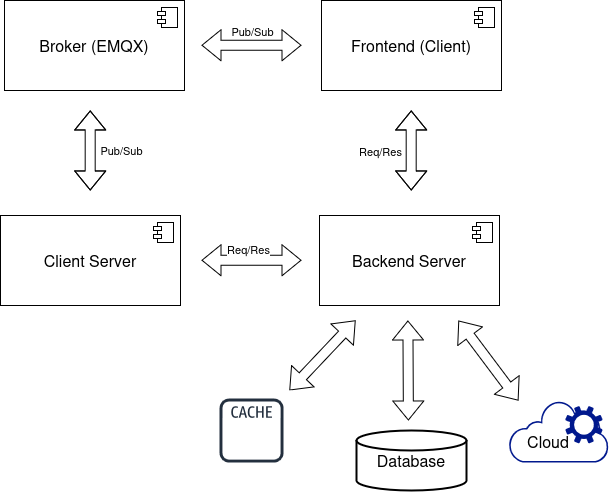

The diagram above was exported from draw.io. Its source (the exported page's mxGraphModel, read from the mxfile embedded in the PNG):
<mxGraphModel dx="1676" dy="1041" grid="1" gridSize="10" guides="1" tooltips="1" connect="1" arrows="1" fold="1" page="1" pageScale="1" pageWidth="850" pageHeight="1100" math="0" shadow="0">
  <root>
    <mxCell id="0" />
    <mxCell id="1" parent="0" />
    <mxCell id="FcI72fb-9qBPQKuyxQNK-2" parent="1" style="html=1;dropTarget=0;whiteSpace=wrap;fontSize=16;" value="&lt;div&gt;Frontend (Client)&lt;/div&gt;" vertex="1">
      <mxGeometry height="90" width="180" x="473" y="280" as="geometry" />
    </mxCell>
    <mxCell id="FcI72fb-9qBPQKuyxQNK-3" parent="FcI72fb-9qBPQKuyxQNK-2" style="shape=module;jettyWidth=8;jettyHeight=4;" value="" vertex="1">
      <mxGeometry height="20" relative="1" width="20" x="1" as="geometry">
        <mxPoint x="-27" y="7" as="offset" />
      </mxGeometry>
    </mxCell>
    <mxCell id="FcI72fb-9qBPQKuyxQNK-4" parent="1" style="html=1;dropTarget=0;whiteSpace=wrap;" value="&lt;div&gt;&lt;font style=&quot;font-size: 16px;&quot;&gt;Backend Server&lt;/font&gt;&lt;/div&gt;" vertex="1">
      <mxGeometry height="90" width="180" x="471" y="495" as="geometry" />
    </mxCell>
    <mxCell id="FcI72fb-9qBPQKuyxQNK-5" parent="FcI72fb-9qBPQKuyxQNK-4" style="shape=module;jettyWidth=8;jettyHeight=4;" value="" vertex="1">
      <mxGeometry height="20" relative="1" width="20" x="1" as="geometry">
        <mxPoint x="-27" y="7" as="offset" />
      </mxGeometry>
    </mxCell>
    <mxCell id="FcI72fb-9qBPQKuyxQNK-6" parent="1" style="html=1;dropTarget=0;whiteSpace=wrap;fontSize=16;" value="&lt;div&gt;Broker (EMQX)&lt;/div&gt;" vertex="1">
      <mxGeometry height="90" width="180" x="156" y="280" as="geometry" />
    </mxCell>
    <mxCell id="FcI72fb-9qBPQKuyxQNK-7" parent="FcI72fb-9qBPQKuyxQNK-6" style="shape=module;jettyWidth=8;jettyHeight=4;" value="" vertex="1">
      <mxGeometry height="20" relative="1" width="20" x="1" as="geometry">
        <mxPoint x="-27" y="7" as="offset" />
      </mxGeometry>
    </mxCell>
    <mxCell id="FcI72fb-9qBPQKuyxQNK-8" parent="1" style="html=1;dropTarget=0;whiteSpace=wrap;fontSize=16;" value="Client Server" vertex="1">
      <mxGeometry height="90" width="180" x="152" y="495" as="geometry" />
    </mxCell>
    <mxCell id="FcI72fb-9qBPQKuyxQNK-9" parent="FcI72fb-9qBPQKuyxQNK-8" style="shape=module;jettyWidth=8;jettyHeight=4;" value="" vertex="1">
      <mxGeometry height="20" relative="1" width="20" x="1" as="geometry">
        <mxPoint x="-27" y="7" as="offset" />
      </mxGeometry>
    </mxCell>
    <mxCell id="FcI72fb-9qBPQKuyxQNK-14" parent="1" style="strokeWidth=2;html=1;shape=mxgraph.flowchart.database;whiteSpace=wrap;" value="&lt;font style=&quot;font-size: 16px;&quot;&gt;Database&lt;/font&gt;" vertex="1">
      <mxGeometry height="60" width="110" x="508" y="710" as="geometry" />
    </mxCell>
    <mxCell id="FcI72fb-9qBPQKuyxQNK-16" edge="1" parent="1" style="shape=flexArrow;endArrow=classic;startArrow=classic;html=1;rounded=0;" value="">
      <mxGeometry height="100" relative="1" width="100" as="geometry">
        <mxPoint x="353" y="324.72" as="sourcePoint" />
        <mxPoint x="453" y="324.72" as="targetPoint" />
      </mxGeometry>
    </mxCell>
    <mxCell id="FcI72fb-9qBPQKuyxQNK-21" connectable="0" parent="FcI72fb-9qBPQKuyxQNK-16" style="edgeLabel;html=1;align=center;verticalAlign=middle;resizable=0;points=[];" value="Pub/Sub" vertex="1">
      <mxGeometry relative="1" x="0.1686" y="4" as="geometry">
        <mxPoint x="-139" y="109" as="offset" />
      </mxGeometry>
    </mxCell>
    <mxCell id="FcI72fb-9qBPQKuyxQNK-18" edge="1" parent="1" style="shape=flexArrow;endArrow=classic;startArrow=classic;html=1;rounded=0;" value="">
      <mxGeometry height="100" relative="1" width="100" as="geometry">
        <mxPoint x="353" y="539.72" as="sourcePoint" />
        <mxPoint x="453" y="539.72" as="targetPoint" />
      </mxGeometry>
    </mxCell>
    <mxCell id="FcI72fb-9qBPQKuyxQNK-19" edge="1" parent="1" style="shape=flexArrow;endArrow=classic;startArrow=classic;html=1;rounded=0;" value="">
      <mxGeometry height="100" relative="1" width="100" as="geometry">
        <Array as="points">
          <mxPoint x="241.72000000000003" y="420" />
        </Array>
        <mxPoint x="241.72000000000003" y="390" as="sourcePoint" />
        <mxPoint x="241.72000000000003" y="470" as="targetPoint" />
      </mxGeometry>
    </mxCell>
    <mxCell id="FcI72fb-9qBPQKuyxQNK-20" edge="1" parent="1" style="shape=flexArrow;endArrow=classic;startArrow=classic;html=1;rounded=0;" value="">
      <mxGeometry height="100" relative="1" width="100" as="geometry">
        <Array as="points">
          <mxPoint x="562.64" y="420" />
        </Array>
        <mxPoint x="562.64" y="390" as="sourcePoint" />
        <mxPoint x="562.64" y="470" as="targetPoint" />
      </mxGeometry>
    </mxCell>
    <mxCell id="FcI72fb-9qBPQKuyxQNK-22" connectable="0" parent="1" style="edgeLabel;html=1;align=center;verticalAlign=middle;resizable=0;points=[];" value="Pub/Sub" vertex="1">
      <mxGeometry x="403" y="310" as="geometry" />
    </mxCell>
    <mxCell id="FcI72fb-9qBPQKuyxQNK-23" connectable="0" parent="1" style="edgeLabel;html=1;align=center;verticalAlign=middle;resizable=0;points=[];" value="Req/Res" vertex="1">
      <mxGeometry x="403" y="530" as="geometry">
        <mxPoint x="-4" y="-2" as="offset" />
      </mxGeometry>
    </mxCell>
    <mxCell id="FcI72fb-9qBPQKuyxQNK-24" connectable="0" parent="1" style="edgeLabel;html=1;align=center;verticalAlign=middle;resizable=0;points=[];" value="Req/Res" vertex="1">
      <mxGeometry x="487" y="436" as="geometry">
        <mxPoint x="44" y="-6" as="offset" />
      </mxGeometry>
    </mxCell>
    <mxCell id="FcI72fb-9qBPQKuyxQNK-25" edge="1" parent="1" source="HeDMDAdj-Z1vTqHp--tg-2" style="shape=flexArrow;endArrow=classic;startArrow=classic;html=1;rounded=0;" value="">
      <mxGeometry height="100" relative="1" width="100" as="geometry">
        <mxPoint x="440" y="660" as="sourcePoint" />
        <mxPoint x="507" y="600" as="targetPoint" />
      </mxGeometry>
    </mxCell>
    <mxCell id="FcI72fb-9qBPQKuyxQNK-26" edge="1" parent="1" style="shape=flexArrow;endArrow=classic;startArrow=classic;html=1;rounded=0;" value="">
      <mxGeometry height="100" relative="1" width="100" as="geometry">
        <mxPoint x="560" y="700" as="sourcePoint" />
        <mxPoint x="559.5" y="600" as="targetPoint" />
      </mxGeometry>
    </mxCell>
    <mxCell id="HeDMDAdj-Z1vTqHp--tg-2" parent="1" style="sketch=0;outlineConnect=0;fontColor=light-dark(#232F3E, #ffffff);gradientColor=none;strokeColor=#232F3E;fillColor=light-dark(#FFFFFF,transparent);dashed=0;verticalLabelPosition=bottom;verticalAlign=top;align=center;html=1;fontSize=12;fontStyle=0;aspect=fixed;shape=mxgraph.aws4.resourceIcon;resIcon=mxgraph.aws4.cache_node;fontFamily=Helvetica;labelBackgroundColor=none;" value="" vertex="1">
      <mxGeometry height="80" width="80" x="363" y="670" as="geometry" />
    </mxCell>
    <mxCell id="HeDMDAdj-Z1vTqHp--tg-9" connectable="0" parent="1" style="group;labelBackgroundColor=none;textShadow=0;fontColor=light-dark(#000000,transparent);" value="" vertex="1">
      <mxGeometry height="70" width="100" x="660" y="680" as="geometry" />
    </mxCell>
    <mxCell id="HeDMDAdj-Z1vTqHp--tg-7" parent="HeDMDAdj-Z1vTqHp--tg-9" style="sketch=0;aspect=fixed;pointerEvents=1;shadow=0;dashed=0;html=1;strokeColor=none;labelPosition=center;verticalLabelPosition=bottom;verticalAlign=top;align=center;fillColor=#00188D;shape=mxgraph.mscae.enterprise.internet_hollow;fontFamily=Helvetica;fontSize=12;fontColor=default;labelBackgroundColor=default;" value="" vertex="1">
      <mxGeometry height="62" width="100" as="geometry" />
    </mxCell>
    <mxCell id="HeDMDAdj-Z1vTqHp--tg-8" parent="HeDMDAdj-Z1vTqHp--tg-9" style="sketch=0;aspect=fixed;pointerEvents=1;shadow=0;dashed=0;html=1;strokeColor=none;labelPosition=center;verticalLabelPosition=bottom;verticalAlign=top;align=center;fillColor=#00188D;shape=mxgraph.mscae.enterprise.settings;fontFamily=Helvetica;fontSize=12;fontColor=default;labelBackgroundColor=default;" value="" vertex="1">
      <mxGeometry height="37.3134328358209" width="37.3134328358209" x="56.71641791044777" y="5.510351468464106" as="geometry" />
    </mxCell>
    <mxCell id="HeDMDAdj-Z1vTqHp--tg-11" parent="HeDMDAdj-Z1vTqHp--tg-9" style="text;html=1;whiteSpace=wrap;strokeColor=none;fillColor=none;align=center;verticalAlign=middle;rounded=0;fontFamily=Helvetica;fontSize=16;fontColor=default;labelBackgroundColor=none;" value="&lt;font&gt;Cloud&lt;/font&gt;" vertex="1">
      <mxGeometry height="30" width="60" x="10" y="26" as="geometry" />
    </mxCell>
    <mxCell id="HeDMDAdj-Z1vTqHp--tg-10" edge="1" parent="1" style="shape=flexArrow;endArrow=classic;startArrow=classic;html=1;rounded=0;" value="">
      <mxGeometry height="100" relative="1" width="100" as="geometry">
        <mxPoint x="670" y="680" as="sourcePoint" />
        <mxPoint x="610" y="600" as="targetPoint" />
      </mxGeometry>
    </mxCell>
  </root>
</mxGraphModel>